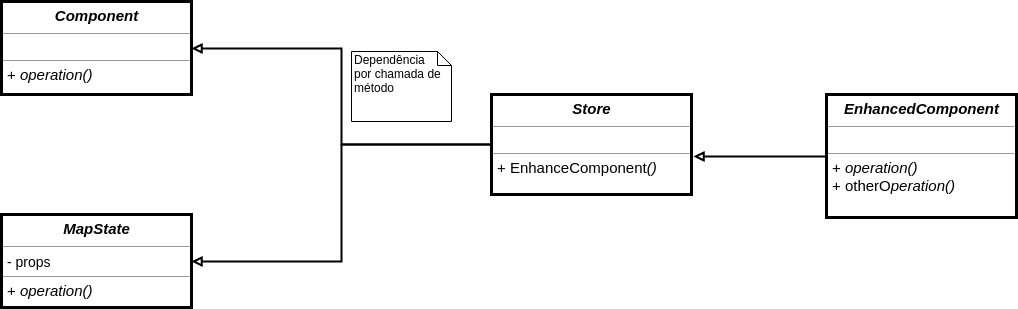

The diagram above was exported from draw.io. Its source (the exported page's mxGraphModel, read from the mxfile embedded in the PNG):
<mxGraphModel dx="1860" dy="500" grid="1" gridSize="10" guides="1" tooltips="1" connect="1" arrows="1" fold="1" page="1" pageScale="1" pageWidth="850" pageHeight="1100" background="#ffffff" math="0" shadow="0">
  <root>
    <mxCell id="0" />
    <mxCell id="1" parent="0" />
    <mxCell id="5d2195bd80daf111-18" value="&lt;p style=&quot;margin: 4px 0px 0px ; text-align: center ; font-size: 15px&quot;&gt;&lt;b&gt;&lt;i&gt;&lt;font style=&quot;font-size: 15px&quot;&gt;Component&lt;/font&gt;&lt;/i&gt;&lt;/b&gt;&lt;/p&gt;&lt;hr size=&quot;1&quot; style=&quot;font-size: 15px&quot;&gt;&lt;p style=&quot;margin: 0px 0px 0px 4px ; font-size: 11px&quot;&gt;&lt;font style=&quot;font-size: 11px&quot;&gt;&lt;br&gt;&lt;/font&gt;&lt;/p&gt;&lt;hr size=&quot;1&quot; style=&quot;font-size: 11px&quot;&gt;&lt;p style=&quot;margin: 0px 0px 0px 4px ; font-size: 15px&quot;&gt;&lt;font style=&quot;font-size: 15px&quot;&gt;+ &lt;i&gt;operation()&lt;/i&gt;&amp;nbsp;&lt;/font&gt;&lt;/p&gt;" style="verticalAlign=top;align=left;overflow=fill;fontSize=12;fontFamily=Helvetica;html=1;rounded=0;shadow=0;comic=0;labelBackgroundColor=none;strokeColor=#000000;strokeWidth=3;fillColor=#ffffff;" parent="1" vertex="1">
      <mxGeometry x="-140" y="87" width="190" height="93" as="geometry" />
    </mxCell>
    <mxCell id="IMwyYgHhAJE_pcpnT6Kc-12" style="edgeStyle=orthogonalEdgeStyle;rounded=0;orthogonalLoop=1;jettySize=auto;html=1;exitX=0;exitY=0.5;exitDx=0;exitDy=0;endArrow=block;endFill=0;strokeWidth=2;entryX=1.009;entryY=0.622;entryDx=0;entryDy=0;entryPerimeter=0;" edge="1" parent="1" source="IMwyYgHhAJE_pcpnT6Kc-4" target="IMwyYgHhAJE_pcpnT6Kc-11">
      <mxGeometry relative="1" as="geometry">
        <mxPoint x="650" y="260" as="targetPoint" />
      </mxGeometry>
    </mxCell>
    <mxCell id="IMwyYgHhAJE_pcpnT6Kc-4" value="&lt;p style=&quot;margin: 4px 0px 0px ; text-align: center ; font-size: 15px&quot;&gt;&lt;b&gt;&lt;i&gt;&lt;font style=&quot;font-size: 15px&quot;&gt;EnhancedComponent&lt;/font&gt;&lt;/i&gt;&lt;/b&gt;&lt;/p&gt;&lt;hr size=&quot;1&quot; style=&quot;font-size: 15px&quot;&gt;&lt;p style=&quot;margin: 0px 0px 0px 4px ; font-size: 11px&quot;&gt;&lt;font style=&quot;font-size: 11px&quot;&gt;&lt;br&gt;&lt;/font&gt;&lt;/p&gt;&lt;hr size=&quot;1&quot; style=&quot;font-size: 11px&quot;&gt;&lt;p style=&quot;margin: 0px 0px 0px 4px ; font-size: 15px&quot;&gt;&lt;font style=&quot;font-size: 15px&quot;&gt;+ &lt;i&gt;operation()&lt;/i&gt;&lt;/font&gt;&lt;/p&gt;&lt;p style=&quot;margin: 0px 0px 0px 4px ; font-size: 15px&quot;&gt;&lt;font style=&quot;font-size: 15px&quot;&gt;+ otherO&lt;i&gt;peration()&lt;/i&gt;&lt;i&gt;&lt;br&gt;&lt;/i&gt;&lt;/font&gt;&lt;/p&gt;&lt;br&gt;" style="verticalAlign=top;align=left;overflow=fill;fontSize=12;fontFamily=Helvetica;html=1;rounded=0;shadow=0;comic=0;labelBackgroundColor=none;strokeColor=#000000;strokeWidth=3;fillColor=#ffffff;" vertex="1" parent="1">
      <mxGeometry x="685" y="180" width="190" height="123" as="geometry" />
    </mxCell>
    <mxCell id="IMwyYgHhAJE_pcpnT6Kc-13" style="edgeStyle=orthogonalEdgeStyle;rounded=0;orthogonalLoop=1;jettySize=auto;html=1;exitX=0;exitY=0.5;exitDx=0;exitDy=0;entryX=1;entryY=0.5;entryDx=0;entryDy=0;endArrow=block;endFill=0;strokeWidth=2;" edge="1" parent="1" source="IMwyYgHhAJE_pcpnT6Kc-11" target="5d2195bd80daf111-18">
      <mxGeometry relative="1" as="geometry">
        <Array as="points">
          <mxPoint x="200" y="230" />
          <mxPoint x="200" y="134" />
        </Array>
      </mxGeometry>
    </mxCell>
    <mxCell id="IMwyYgHhAJE_pcpnT6Kc-16" style="edgeStyle=orthogonalEdgeStyle;rounded=0;orthogonalLoop=1;jettySize=auto;html=1;exitX=0;exitY=0.5;exitDx=0;exitDy=0;entryX=1;entryY=0.5;entryDx=0;entryDy=0;endArrow=block;endFill=0;strokeWidth=2;" edge="1" parent="1" source="IMwyYgHhAJE_pcpnT6Kc-11" target="IMwyYgHhAJE_pcpnT6Kc-15">
      <mxGeometry relative="1" as="geometry">
        <Array as="points">
          <mxPoint x="200" y="230" />
          <mxPoint x="200" y="347" />
        </Array>
      </mxGeometry>
    </mxCell>
    <mxCell id="IMwyYgHhAJE_pcpnT6Kc-11" value="&lt;p style=&quot;margin: 4px 0px 0px ; text-align: center ; font-size: 15px&quot;&gt;&lt;b&gt;&lt;i&gt;Store&lt;/i&gt;&lt;/b&gt;&lt;/p&gt;&lt;hr size=&quot;1&quot; style=&quot;font-size: 15px&quot;&gt;&lt;p style=&quot;margin: 0px 0px 0px 4px ; font-size: 11px&quot;&gt;&lt;font style=&quot;font-size: 11px&quot;&gt;&lt;br&gt;&lt;/font&gt;&lt;/p&gt;&lt;hr size=&quot;1&quot; style=&quot;font-size: 11px&quot;&gt;&lt;p style=&quot;margin: 0px 0px 0px 4px ; font-size: 15px&quot;&gt;&lt;font style=&quot;font-size: 15px&quot;&gt;+ EnhanceComponent&lt;i&gt;()&lt;/i&gt;&lt;/font&gt;&lt;/p&gt;&lt;br&gt;" style="verticalAlign=top;align=left;overflow=fill;fontSize=12;fontFamily=Helvetica;html=1;rounded=0;shadow=0;comic=0;labelBackgroundColor=none;strokeColor=#000000;strokeWidth=3;fillColor=#ffffff;" vertex="1" parent="1">
      <mxGeometry x="350" y="180" width="200" height="100" as="geometry" />
    </mxCell>
    <mxCell id="IMwyYgHhAJE_pcpnT6Kc-15" value="&lt;p style=&quot;margin: 4px 0px 0px ; text-align: center ; font-size: 15px&quot;&gt;&lt;b&gt;&lt;i&gt;MapState&lt;/i&gt;&lt;/b&gt;&lt;/p&gt;&lt;hr size=&quot;1&quot; style=&quot;font-size: 15px&quot;&gt;&lt;p style=&quot;margin: 0px 0px 0px 4px&quot;&gt;&lt;font style=&quot;font-size: 14px&quot;&gt;- props&lt;/font&gt;&lt;/p&gt;&lt;hr size=&quot;1&quot; style=&quot;font-size: 11px&quot;&gt;&lt;p style=&quot;margin: 0px 0px 0px 4px ; font-size: 15px&quot;&gt;&lt;font style=&quot;font-size: 15px&quot;&gt;+ &lt;i&gt;operation()&lt;/i&gt;&amp;nbsp;&lt;/font&gt;&lt;/p&gt;" style="verticalAlign=top;align=left;overflow=fill;fontSize=12;fontFamily=Helvetica;html=1;rounded=0;shadow=0;comic=0;labelBackgroundColor=none;strokeColor=#000000;strokeWidth=3;fillColor=#ffffff;" vertex="1" parent="1">
      <mxGeometry x="-140" y="300" width="190" height="93" as="geometry" />
    </mxCell>
    <mxCell id="IMwyYgHhAJE_pcpnT6Kc-17" value="Dependência&lt;br&gt;por chamada de método" style="shape=note;whiteSpace=wrap;html=1;size=14;verticalAlign=top;align=left;spacingTop=-6;strokeWidth=1;" vertex="1" parent="1">
      <mxGeometry x="210" y="137" width="100" height="70" as="geometry" />
    </mxCell>
  </root>
</mxGraphModel>